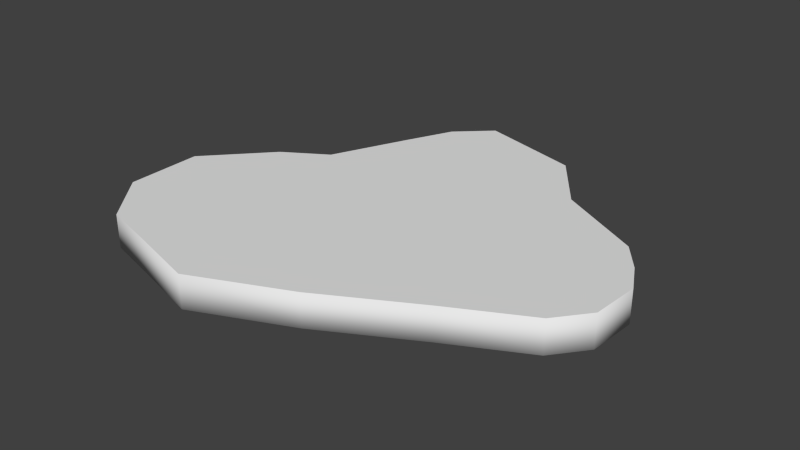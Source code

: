 # Source: brokenglass2.blend  (saved by Blender 2.73.0; exported with 4.5.12 LTS)
import bpy
from mathutils import Matrix  # noqa: F401  (used for matrix-valued properties, if any)

bpy.ops.wm.read_factory_settings(use_empty=True)
scene = bpy.context.scene
scene.name = 'Scene'

# ---- collections
col_collection_1 = bpy.data.collections.new('Collection 1'); scene.collection.children.link(col_collection_1)

# ---- materials (node trees are filled in below, after node groups)
mat_glass = bpy.data.materials.new('glass')
mat_glass.alpha_threshold = 0.0
mat_glass.use_transparent_shadow = False
mat_glass.roughness = 0.5
mat_glass.specular_intensity = 0.7947
mat_glass.line_color = (0.0, 0.0, 0.0, 0.5)

# ---- material node trees

# ---- world
world_world = bpy.data.worlds.new('World'); scene.world = world_world
world_world.color = (0.05088, 0.05088, 0.05088)
world_world.use_sun_shadow = False
world_world.sun_shadow_jitter_overblur = 0.0
world_world.cycles.sampling_method = 'MANUAL'
world_world.cycles.sample_map_resolution = 256

# ---- meshes
me_cube_001 = bpy.data.meshes.new('Cube.001')
me_cube_001.from_pydata([(0.1718, -0.04056, 0.026), (0.1718, -0.04056, -3.725e-09), (0.1131, -0.07095, -3.725e-09), (-0.1299, -0.1165, -3.725e-09), (0.1131, -0.07095, 0.026), (0.04089, -0.1107, 0.026), (0.04089, -0.1107, -3.725e-09), (-0.1299, -0.1165, 0.026), (-0.03312, -0.1431, -3.725e-09), (-0.03312, -0.1431, 0.026), (-0.08887, -0.1274, 0.026), (-0.08887, -0.1274, -3.725e-09), (0.1817, 0.04583, 0.026), (0.1817, 0.04583, -3.725e-09), (0.1647, 0.0684, -3.725e-09), (0.1647, 0.0684, 0.026), (0.09827, 0.1048, 0.026), (0.09827, 0.1048, -3.725e-09), (0.06337, 0.1525, -3.725e-09), (0.06337, 0.1525, 0.026), (-0.01759, 0.1753, 0.026), (-0.01759, 0.1753, -3.725e-09), (-0.04356, 0.1509, -3.725e-09), (-0.04356, 0.1509, 0.026), (-0.06087, 0.1132, 0.026), (-0.06087, 0.1132, -3.725e-09), (-0.08678, 0.05396, -3.725e-09), (-0.08678, 0.05396, 0.026), (-0.121, 0.03268, 0.026), (-0.121, 0.03268, -3.725e-09), (-0.1654, -0.01543, -3.725e-09), (-0.1654, -0.01543, 0.026), (-0.1638, -0.07577, 0.026), (-0.1638, -0.07577, -3.725e-09), (0.1916, -0.01567, 0.026), (0.1916, -0.01567, -3.725e-09), (0.1938, 0.02275, 0.026), (0.1938, 0.02275, -3.725e-09)], [], [(10, 11, 8, 9), (34, 35, 37, 36), (5, 6, 2, 4), (7, 3, 11, 10), (13, 12, 36, 37), (9, 8, 6, 5), (14, 15, 12, 13), (17, 16, 15, 14), (18, 19, 16, 17), (21, 20, 19, 18), (22, 23, 20, 21), (25, 24, 23, 22), (26, 27, 24, 25), (29, 28, 27, 26), (30, 31, 28, 29), (33, 32, 31, 30), (3, 7, 32, 33), (0, 1, 35, 34), (4, 2, 1, 0), (0, 34, 36, 12, 15, 16, 19, 20, 23, 24, 27, 28, 31, 32, 7, 10, 9, 5, 4), (6, 8, 11, 3, 33, 30, 29, 26, 25, 22, 21, 18, 17, 14, 13, 37, 35, 1, 2)])
me_cube_001.polygons.foreach_set('use_smooth', [1, 1, 1, 1, 1, 1, 1, 1, 1, 1, 1, 1, 1, 1, 1, 1, 1, 1, 1, 0, 0])
_uv = me_cube_001.uv_layers.new(name='UVMap')
_uv.uv.foreach_set('vector', [0.07273, 0.7251, 0.02855, 0.7251, 0.02855, 0.6267, 0.07273, 0.6267, 0.07273, 0.183, 0.02855, 0.183, 0.02855, 0.1176, 0.07273, 0.1176, 0.07272, 0.4894, 0.02855, 0.4894, 0.02855, 0.3494, 0.07272, 0.3494, 0.07273, 0.7972, 0.02855, 0.7972, 0.02855, 0.7251, 0.07273, 0.7251, 0.02855, 0.07334, 0.07273, 0.07334, 0.07273, 0.1176, 0.02855, 0.1176, 0.07273, 0.6267, 0.02855, 0.6267, 0.02855, 0.4894, 0.07272, 0.4894, 0.02855, 0.02535, 0.07273, 0.02535, 0.07273, 0.07334, 0.02855, 0.07334, 0.9636, 0.1366, 0.9194, 0.1366, 0.9194, 0.007798, 0.9636, 0.007796, 0.9636, 0.2369, 0.9195, 0.2369, 0.9194, 0.1366, 0.9636, 0.1366, 0.9636, 0.3798, 0.9195, 0.3798, 0.9195, 0.2369, 0.9636, 0.2369, 0.9636, 0.4404, 0.9195, 0.4404, 0.9195, 0.3798, 0.9636, 0.3798, 0.9636, 0.5109, 0.9195, 0.5109, 0.9195, 0.4404, 0.9636, 0.4404, 0.9636, 0.6207, 0.9195, 0.6207, 0.9195, 0.5109, 0.9636, 0.5109, 0.9636, 0.6892, 0.9195, 0.6892, 0.9195, 0.6207, 0.9636, 0.6207, 0.9636, 0.8005, 0.9194, 0.8005, 0.9195, 0.6892, 0.9636, 0.6892, 0.9636, 0.903, 0.9194, 0.903, 0.9194, 0.8005, 0.9636, 0.8005, 0.9636, 0.9931, 0.9194, 0.9931, 0.9194, 0.903, 0.9636, 0.903, 0.07272, 0.237, 0.02855, 0.237, 0.02855, 0.183, 0.07273, 0.183, 0.07272, 0.3494, 0.02855, 0.3494, 0.02855, 0.237, 0.07272, 0.237, 0.7792, 0.008107, 0.8389, 0.01835, 0.8908, 0.07016, 0.9029, 0.1183, 0.9075, 0.172, 0.8593, 0.3082, 0.8702, 0.4202, 0.7842, 0.5555, 0.7162, 0.5537, 0.6438, 0.5222, 0.5317, 0.4709, 0.456, 0.4842, 0.3318, 0.4722, 0.2575, 0.3844, 0.2539, 0.2834, 0.2983, 0.2158, 0.3576, 0.1227, 0.504, 0.0747, 0.657, 0.03957, 0.5015, 0.5516, 0.6389, 0.6212, 0.6834, 0.7222, 0.7171, 0.7957, 0.6983, 0.8951, 0.6115, 0.9706, 0.4869, 0.9636, 0.4141, 0.9391, 0.2956, 0.9728, 0.2192, 0.993, 0.1518, 0.9845, 0.0872, 0.8377, 0.1149, 0.7286, 0.08794, 0.5867, 0.1005, 0.5343, 0.1198, 0.4886, 0.179, 0.4452, 0.2396, 0.4441, 0.3555, 0.4937])
me_cube_001.materials.append(mat_glass)
me_cube_001.use_remesh_preserve_volume = False
me_cube_001.use_remesh_preserve_attributes = False
me_cube_001.use_mirror_vertex_groups = False
me_cube_001.update()

# ---- objects
ob_brokenglass2 = bpy.data.objects.new('brokenglass2', me_cube_001)

# ---- transforms, parenting, visibility, modifiers, constraints
ob_brokenglass2.location = (0.0, 0.0, 0.0)
ob_brokenglass2.lineart.crease_threshold = 0.0

# ---- collection membership
col_collection_1.objects.link(ob_brokenglass2)

# ---- scene / render settings (as saved in the file)
scene.frame_start = 1; scene.frame_end = 250; scene.frame_set(1)
scene.render.engine = 'BLENDER_EEVEE_NEXT'
scene.render.resolution_percentage = 50
scene.render.dither_intensity = 0.0
scene.cycles.use_denoising = False
scene.cycles.samples = 10
scene.cycles.sampling_pattern = 'TABULATED_SOBOL'
scene.cycles.light_sampling_threshold = 0.0
scene.cycles.use_adaptive_sampling = False
scene.cycles.use_light_tree = False
scene.cycles.blur_glossy = 0.0
scene.cycles.volume_bounces = 1
scene.cycles.pixel_filter_type = 'GAUSSIAN'
scene.cycles.sample_clamp_indirect = 0.0
scene.view_settings.view_transform = 'Standard'
bpy.context.view_layer.update()

# ---- added for rendering (the .blend has no active camera and no usable light): camera, sun
cam_auto = bpy.data.cameras.new('AutoCamera')
cam_auto.lens = 50.0
cam_auto.sensor_width = 36.0
cam_auto.clip_end = 1000.0
ob_auto_camera = bpy.data.objects.new('AutoCamera', cam_auto)
scene.collection.objects.link(ob_auto_camera)
ob_auto_camera.location = (0.459005, -0.517676, 0.36885)
ob_auto_camera.rotation_euler = (1.09748, -7.21219e-08, 0.694738)
scene.camera = ob_auto_camera
light_auto_sun = bpy.data.lights.new('AutoSun', 'SUN')
light_auto_sun.energy = 3.0
light_auto_sun.angle = 0.0523599
ob_auto_sun = bpy.data.objects.new('AutoSun', light_auto_sun)
scene.collection.objects.link(ob_auto_sun)
ob_auto_sun.rotation_euler = (0.872665, 0.174533, 0.523599)
bpy.context.view_layer.update()
